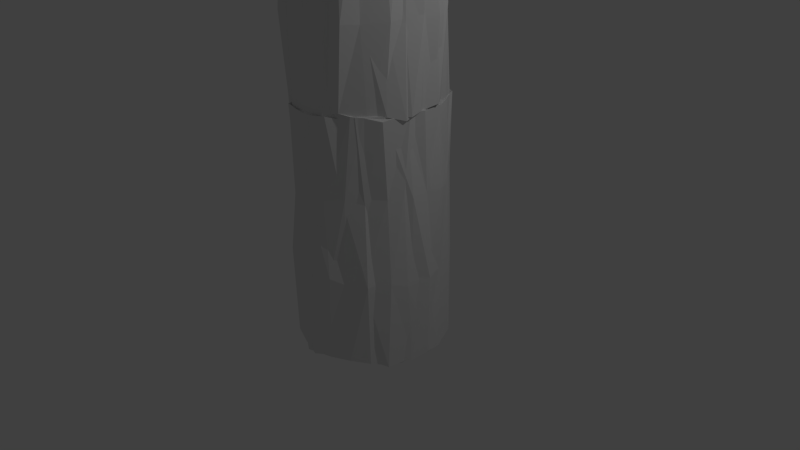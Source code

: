 # Source: Slingshot.blend  (saved by Blender 2.76.0; exported with 4.5.12 LTS)
import bpy
from mathutils import Matrix  # noqa: F401  (used for matrix-valued properties, if any)

bpy.ops.wm.read_factory_settings(use_empty=True)
scene = bpy.context.scene
scene.name = 'Scene'

# ---- collections
col_collection_1 = bpy.data.collections.new('Collection 1'); scene.collection.children.link(col_collection_1)

# ---- world
world_world = bpy.data.worlds.new('World'); scene.world = world_world
world_world.color = (0.05088, 0.05088, 0.05088)
world_world.use_sun_shadow = False
world_world.sun_shadow_jitter_overblur = 0.0
world_world.cycles.sampling_method = 'MANUAL'
world_world.cycles.sample_map_resolution = 256

# ---- cameras
cam_camera = bpy.data.cameras.new('Camera')
cam_camera.clip_end = 100.0
cam_camera.lens = 35.0
cam_camera.sensor_width = 32.0
cam_camera.sensor_height = 18.0
cam_camera.ortho_scale = 7.314
cam_camera.dof.focus_distance = 0.0
cam_camera.dof.aperture_fstop = 128.0

# ---- lights
light_lamp = bpy.data.lights.new('Lamp', 'POINT')
light_lamp.transmission_factor = 0.0
light_lamp.cutoff_distance = 30.0
light_lamp.energy = 100.0
light_lamp.shadow_buffer_clip_start = 1.001
light_lamp.shadow_soft_size = 0.1
light_lamp.shadow_maximum_resolution = 0.006
light_lamp.use_absolute_resolution = True
light_lamp.cycles.use_multiple_importance_sampling = False

# ---- meshes
me_cylinder = bpy.data.meshes.new('Cylinder')
me_cylinder.from_pydata([(0.01217, 1.008, -0.9915), (0.01918, 0.8968, 0.1138), (0.3057, 0.9184, -1.018), (0.2089, 1.006, 0.09235), (0.4494, 0.9056, -1.035), (0.4404, 0.8235, 0.154), (0.6691, 0.7179, -1.06), (0.685, 0.7004, 0.1014), (0.8812, 0.4834, -0.9478), (0.8483, 0.5049, 0.09306), (0.9884, 0.17, -1.012), (0.9538, 0.2513, 0.08972), (0.9986, 0.001246, -1.002), (0.9917, -0.0108, 0.1013), (0.9512, -0.2239, -1.02), (0.9535, -0.3011, 0.03992), (0.8703, -0.5581, -1.04), (0.8848, -0.5071, 0.1126), (0.6642, -0.6889, -0.9812), (0.653, -0.7379, 0.1097), (0.5289, -0.8319, -0.9877), (0.4266, -0.8271, 0.03205), (0.2501, -0.9552, -0.9706), (0.2769, -0.9539, 0.06863), (0.06478, -1.073, -0.985), (-0.005009, -0.9877, 0.1127), (-0.2562, -0.9665, -0.9942), (-0.3099, -0.9742, 0.1483), (-0.5094, -0.8712, -0.9739), (-0.4528, -0.8689, 0.0895), (-0.7075, -0.7095, -0.9985), (-0.7301, -0.739, 0.09163), (-0.8303, -0.4876, -1.064), (-0.7981, -0.4415, 0.1319), (-0.972, -0.2736, -1.026), (-0.9362, -0.2233, 0.1171), (-0.9944, -0.0099, -1.01), (-1.031, -0.008891, 0.08024), (-0.9705, 0.2236, -1.025), (-0.9474, 0.2538, 0.1004), (-0.8104, 0.5576, -0.9507), (-0.8485, 0.4891, 0.1004), (-0.6764, 0.6689, -1.07), (-0.6303, 0.739, 0.1128), (-0.4396, 0.8268, -0.9591), (-0.4585, 0.8415, 0.1398), (-0.308, 0.9939, -1.003), (-0.29, 0.9255, 0.1498), (0.0006143, 0.9513, 1.206), (0.3094, 0.9125, 1.212), (0.5096, 0.7719, 1.204), (0.6606, 0.6922, 1.248), (0.8613, 0.4308, 1.129), (0.9771, 0.239, 1.174), (0.9521, 0.08665, 1.178), (0.9128, -0.3072, 1.242), (0.8259, -0.4881, 1.183), (0.6257, -0.655, 1.191), (0.4722, -0.8216, 1.183), (0.231, -0.9474, 1.136), (-0.001677, -1.0, 1.153), (-0.1874, -0.8884, 1.254), (-0.4227, -0.8224, 1.171), (-0.64, -0.6678, 1.12), (-0.7565, -0.506, 1.203), (-0.9602, -0.2123, 1.174), (-0.9457, 0.01765, 1.176), (-0.8865, 0.296, 1.168), (-0.8082, 0.5086, 1.212), (-0.6269, 0.7278, 1.181), (-0.4366, 0.8612, 1.151), (-0.2445, 0.8649, 1.115), (0.03333, 0.9479, 2.165), (0.2497, 0.863, 2.17), (0.4347, 0.7952, 2.188), (0.6521, 0.7303, 2.159), (0.7558, 0.4677, 2.16), (0.8684, 0.2761, 2.232), (0.8889, -0.03393, 2.172), (0.9069, -0.2015, 2.179), (0.8214, -0.5338, 2.131), (0.6626, -0.6599, 2.168), (0.5508, -0.7671, 2.184), (0.2505, -0.8935, 2.164), (-0.036, -0.9606, 2.131), (-0.3233, -0.94, 2.174), (-0.4624, -0.7753, 2.125), (-0.5926, -0.7326, 2.172), (-0.7944, -0.488, 2.174), (-0.8618, -0.2096, 2.17), (-0.9421, -0.008149, 2.167), (-0.8767, 0.3254, 2.148), (-0.8021, 0.4816, 2.167), (-0.6797, 0.6587, 2.146), (-0.4627, 0.832, 2.158), (-0.2408, 0.8701, 2.17), (0.004109, 0.8617, 2.15), (0.2164, 0.8685, 2.151), (0.447, 0.7788, 2.203), (0.6663, 0.6739, 2.069), (0.7812, 0.4163, 2.195), (0.951, 0.2004, 2.2), (0.9129, -0.01201, 2.167), (0.9525, -0.2149, 2.144), (0.7813, -0.4625, 2.154), (0.6609, -0.6121, 2.139), (0.446, -0.8408, 2.213), (0.2379, -0.8998, 2.164), (-0.005828, -0.9292, 2.143), (-0.2731, -0.9253, 2.123), (-0.408, -0.8214, 2.136), (-0.5907, -0.6268, 2.181), (-0.8166, -0.4637, 2.167), (-0.9273, -0.276, 2.106), (-0.9224, -0.03546, 2.177), (-0.8865, 0.1794, 2.128), (-0.795, 0.4709, 2.155), (-0.6701, 0.6461, 2.148), (-0.5201, 0.7806, 2.167), (-0.2359, 0.894, 2.15), (-0.006176, 0.9216, 3.19), (0.2228, 0.8525, 3.168), (0.4545, 0.7846, 3.184), (0.6369, 0.645, 3.19), (0.8283, 0.4546, 3.266), (0.8936, 0.234, 3.219), (0.9183, 0.001782, 3.222), (0.854, -0.2256, 3.211), (0.8415, -0.4117, 3.198), (0.6356, -0.656, 3.178), (0.5338, -0.8435, 3.19), (0.196, -0.8512, 3.185), (0.02946, -0.8693, 3.129), (-0.2952, -0.8883, 3.154), (-0.4578, -0.7835, 3.183), (-0.6338, -0.641, 3.19), (-0.7735, -0.4338, 3.192), (-0.8683, -0.2237, 3.165), (-0.9137, 0.001232, 3.182), (-0.9441, 0.2091, 3.185), (-0.7936, 0.4798, 3.146), (-0.6179, 0.6559, 3.178), (-0.4476, 0.7911, 3.182), (-0.229, 0.8654, 3.199), (-0.09079, 0.896, 4.576), (0.2354, 0.7798, 4.571), (0.3929, 0.6754, 4.562), (0.623, 0.5589, 4.632), (0.7738, 0.4012, 4.51), (0.825, 0.2558, 4.566), (0.9506, 0.02705, 4.585), (0.8427, -0.2376, 4.571), (0.7651, -0.445, 4.57), (0.6232, -0.6228, 4.554), (0.4563, -0.7651, 4.556), (0.1644, -0.8884, 4.604), (0.006151, -0.8227, 4.607), (-0.2181, -0.8683, 4.564), (-0.4283, -0.7505, 4.573), (-0.6247, -0.6222, 4.526), (-0.7197, -0.431, 4.587), (-0.857, -0.1878, 4.57), (-0.9453, 0.06978, 4.542), (-0.8886, 0.1932, 4.49), (-0.6868, 0.4261, 4.547), (-0.6178, 0.6042, 4.567), (-0.4392, 0.7733, 4.57), (-0.2067, 0.8963, 4.604), (-0.255, 0.8601, 6.527), (-0.05841, 0.8249, 6.534), (0.1994, 0.7212, 6.707), (0.3136, 0.5895, 6.692), (0.4268, 0.4704, 6.807), (0.5014, 0.2272, 6.779), (0.4985, 0.005997, 6.779), (0.4716, -0.2159, 6.841), (0.4248, -0.4005, 6.791), (0.2813, -0.5694, 6.728), (0.1081, -0.7843, 6.614), (-0.01578, -0.8859, 6.591), (-0.3309, -0.8256, 6.451), (-0.3943, -0.828, 6.397), (-0.6388, -0.7174, 6.33), (-0.8625, -0.6071, 6.248), (-0.9123, -0.4233, 6.225), (-0.9929, -0.2159, 6.202), (-1.0, 0.01935, 6.155), (-1.003, 0.2181, 6.189), (-0.8988, 0.3635, 6.187), (-0.8067, 0.5918, 6.271), (-0.6598, 0.6987, 6.297), (-0.4407, 0.8036, 6.399), (-0.4113, 0.762, 6.859), (-0.2562, 0.7526, 7.038), (-0.08951, 0.6754, 7.143), (0.02575, 0.5708, 7.191), (0.1602, 0.3164, 7.324), (0.2754, 0.2309, 7.373), (0.234, 0.03112, 7.302), (0.2311, -0.2147, 7.282), (0.1123, -0.3982, 7.263), (0.0006775, -0.522, 7.173), (-0.07348, -0.6831, 7.127), (-0.2396, -0.8004, 7.083), (-0.3671, -0.8091, 6.932), (-0.5995, -0.772, 6.87), (-0.7938, -0.6505, 6.763), (-0.8684, -0.5483, 6.706), (-1.032, -0.3459, 6.644), (-1.135, -0.2305, 6.582), (-1.14, -0.007057, 6.62), (-1.083, 0.2257, 6.607), (-1.012, 0.3524, 6.596), (-0.8933, 0.5958, 6.691), (-0.7906, 0.6076, 6.772), (-0.6712, 0.7669, 6.919), (-0.7374, 0.8264, 7.527), (-0.5444, 0.7256, 7.749), (-0.4522, 0.702, 7.846), (-0.3535, 0.5577, 7.866), (-0.2086, 0.4043, 7.968), (-0.1191, 0.1182, 7.994), (-0.06027, -0.03063, 8.014), (-0.07944, -0.2616, 7.977), (-0.1501, -0.3211, 8.022), (-0.3051, -0.5367, 7.904), (-0.5118, -0.7209, 7.858), (-0.5816, -0.7162, 7.706), (-0.7014, -0.7803, 7.676), (-0.928, -0.7614, 7.489), (-1.174, -0.6332, 7.418), (-1.147, -0.556, 7.27), (-1.329, -0.3973, 7.231), (-1.4, -0.2007, 7.194), (-1.425, 0.008813, 7.157), (-1.467, 0.1539, 7.24), (-1.387, 0.3649, 7.248), (-1.254, 0.5729, 7.31), (-1.107, 0.6916, 7.32), (-0.877, 0.7338, 7.505), (-1.159, 0.7282, 8.307), (-1.013, 0.7046, 8.37), (-0.902, 0.6761, 8.52), (-0.7979, 0.5531, 8.631), (-0.7089, 0.4383, 8.714), (-0.6446, 0.209, 8.779), (-0.6014, -0.03979, 8.829), (-0.6377, -0.2057, 8.782), (-0.6824, -0.35, 8.732), (-0.7772, -0.5514, 8.632), (-0.9368, -0.6855, 8.537), (-1.033, -0.7529, 8.398), (-1.174, -0.7676, 8.281), (-1.322, -0.7543, 8.129), (-1.557, -0.7286, 8.002), (-1.571, -0.5595, 7.857), (-1.688, -0.3928, 7.787), (-1.765, -0.1826, 7.719), (-1.766, -0.002007, 7.741), (-1.709, 0.1429, 7.718), (-1.638, 0.4016, 7.824), (-1.666, 0.5751, 7.932), (-1.415, 0.7006, 7.92), (-1.271, 0.709, 8.075), (-2.075, 0.7782, 9.167), (-1.947, 0.7634, 9.288), (-1.732, 0.7391, 9.459), (-1.662, 0.5422, 9.597), (-1.557, 0.4104, 9.654), (-1.483, 0.2657, 9.784), (-1.461, 0.05477, 9.713), (-1.544, -0.2698, 9.746), (-1.579, -0.4105, 9.652), (-1.644, -0.5779, 9.572), (-1.726, -0.6272, 9.514), (-1.912, -0.7543, 9.363), (-2.116, -0.7487, 9.206), (-2.233, -0.7579, 9.072), (-2.355, -0.5999, 8.932), (-2.481, -0.5612, 8.83), (-2.563, -0.3565, 8.701), (-2.62, -0.1998, 8.688), (-2.623, 0.002638, 8.612), (-2.621, 0.19, 8.713), (-2.519, 0.3842, 8.717), (-2.425, 0.5683, 8.871), (-2.383, 0.7184, 8.919), (-2.206, 0.7543, 9.058), (-2.864, 0.7108, 10.04), (-2.678, 0.7562, 10.16), (-2.54, 0.674, 10.29), (-2.349, 0.5712, 10.42), (-2.337, 0.3973, 10.47), (-2.269, 0.2015, 10.59), (-2.263, 0.005932, 10.56), (-2.269, -0.2051, 10.53), (-2.333, -0.3222, 10.48), (-2.423, -0.5717, 10.39), (-2.543, -0.653, 10.31), (-2.683, -0.795, 10.11), (-2.833, -0.7834, 10.0), (-2.985, -0.7436, 9.888), (-3.067, -0.6865, 9.757), (-3.198, -0.6267, 9.607), (-3.332, -0.4125, 9.537), (-3.381, -0.2405, 9.444), (-3.411, -0.001398, 9.525), (-3.42, 0.208, 9.506), (-3.331, 0.3383, 9.615), (-3.311, 0.5705, 9.647), (-3.145, 0.6865, 9.775), (-2.912, 0.7299, 9.831), (-3.37, 0.8219, 10.61), (-3.252, 0.7507, 10.76), (-3.131, 0.7082, 10.92), (-2.995, 0.4832, 11.04), (-2.949, 0.4357, 11.03), (-2.832, 0.2084, 11.13), (-2.782, -0.06565, 11.1), (-2.779, -0.2433, 11.08), (-2.89, -0.3863, 11.07), (-2.97, -0.566, 11.01), (-3.103, -0.6845, 10.89), (-3.217, -0.8313, 10.79), (-3.392, -0.7823, 10.63), (-3.534, -0.8273, 10.53), (-3.692, -0.6635, 10.35), (-3.781, -0.6155, 10.27), (-3.861, -0.376, 10.18), (-3.96, -0.2085, 10.11), (-4.011, 0.01651, 10.11), (-3.888, 0.1924, 10.1), (-3.846, 0.3975, 10.21), (-3.793, 0.5567, 10.25), (-3.695, 0.65, 10.35), (-3.466, 0.7501, 10.44), (-4.308, 0.8034, 11.52), (-4.222, 0.7041, 11.72), (-3.999, 0.6781, 11.86), (-3.877, 0.5534, 11.96), (-3.792, 0.3727, 12.06), (-3.73, 0.2208, 12.08), (-3.756, -0.03447, 12.05), (-3.755, -0.1769, 12.09), (-3.792, -0.3888, 12.04), (-3.919, -0.5624, 12.03), (-3.986, -0.6664, 11.81), (-4.128, -0.732, 11.69), (-4.253, -0.8117, 11.57), (-4.471, -0.7758, 11.46), (-4.552, -0.6486, 11.31), (-4.691, -0.5532, 11.22), (-4.792, -0.3972, 11.13), (-4.88, -0.1485, 11.05), (-4.874, 0.0415, 11.05), (-4.82, 0.2156, 11.11), (-4.782, 0.4356, 11.05), (-4.706, 0.5444, 11.22), (-4.589, 0.6646, 11.32), (-4.471, 0.7801, 11.37), (-5.078, 0.6753, 12.45), (-4.862, 0.7345, 12.62), (-4.759, 0.645, 12.71), (-4.709, 0.5565, 12.75), (-4.656, 0.4067, 12.95), (-4.557, 0.1876, 12.94), (-4.525, -0.02285, 13.0), (-4.544, -0.2304, 12.94), (-4.668, -0.3749, 12.86), (-4.691, -0.5555, 12.74), (-4.818, -0.6133, 12.72), (-4.94, -0.6978, 12.58), (-5.074, -0.6861, 12.5), (-5.229, -0.7114, 12.32), (-5.343, -0.5448, 12.25), (-5.451, -0.5143, 12.12), (-5.555, -0.3361, 12.03), (-5.632, -0.2367, 11.94), (-5.617, 0.009561, 11.96), (-5.597, 0.1552, 11.98), (-5.482, 0.3645, 11.97), (-5.453, 0.5707, 12.15), (-5.337, 0.6145, 12.21), (-5.22, 0.6895, 12.35), (-5.55, 0.7657, 12.91), (-5.373, 0.7335, 12.97), (-5.206, 0.637, 13.11), (-5.065, 0.478, 13.18), (-4.986, 0.3631, 13.22), (-4.918, 0.1875, 13.3), (-4.891, 0.003872, 13.33), (-4.86, -0.2453, 13.3), (-4.971, -0.3635, 13.26), (-5.068, -0.5102, 13.19), (-5.198, -0.6111, 13.13), (-5.284, -0.7325, 13.03), (-5.439, -0.7549, 12.92), (-5.728, -0.7095, 12.83), (-5.785, -0.5909, 12.72), (-5.96, -0.5004, 12.61), (-6.023, -0.3276, 12.6), (-6.135, -0.1725, 12.56), (-6.157, -0.06994, 12.49), (-6.025, 0.1684, 12.57), (-6.074, 0.3338, 12.63), (-5.982, 0.4718, 12.61), (-5.875, 0.5501, 12.71), (-5.628, 0.7137, 12.81), (-6.039, 0.6879, 13.6), (-5.801, 0.7023, 13.67), (-5.626, 0.5759, 13.78), (-5.449, 0.4901, 13.79), (-5.312, 0.3137, 13.78), (-5.277, 0.1864, 13.87), (-5.214, -0.06847, 13.91), (-5.251, -0.1895, 13.87), (-5.309, -0.3914, 13.83), (-5.399, -0.4877, 13.8), (-5.541, -0.5519, 13.71), (-5.726, -0.7108, 13.69), (-5.947, -0.7853, 13.6), (-6.076, -0.7553, 13.56), (-6.299, -0.6013, 13.56), (-6.399, -0.4552, 13.45), (-6.569, -0.376, 13.38), (-6.597, -0.2089, 13.38), (-6.668, -0.04539, 13.38), (-6.625, 0.245, 13.36), (-6.537, 0.3498, 13.42), (-6.448, 0.4716, 13.51), (-6.298, 0.5469, 13.46), (-6.06, 0.6807, 13.52), (-6.323, 0.6519, 14.65), (-6.142, 0.6882, 14.68), (-5.943, 0.6433, 14.72), (-5.821, 0.4159, 14.67), (-5.74, 0.3192, 14.72), (-5.614, 0.0907, 14.76), (-5.624, 0.06824, 14.71), (-5.632, -0.1866, 14.77), (-5.707, -0.3531, 14.71), (-5.787, -0.5384, 14.67), (-5.938, -0.66, 14.63), (-6.088, -0.7538, 14.7), (-6.37, -0.7335, 14.63), (-6.44, -0.7454, 14.67), (-6.649, -0.6793, 14.59), (-6.745, -0.5924, 14.57), (-6.931, -0.4165, 14.55), (-6.997, -0.2424, 14.57), (-7.031, -0.1074, 14.6), (-7.062, 0.198, 14.52), (-6.932, 0.285, 14.6), (-6.786, 0.3873, 14.6), (-6.687, 0.5521, 14.62), (-6.57, 0.6303, 14.64), (-6.497, 0.6251, 16.32), (-6.328, 0.5864, 16.32), (-6.077, 0.553, 16.34), (-5.987, 0.4581, 16.32), (-5.859, 0.276, 16.4), (-5.878, 0.1242, 16.36), (-5.749, -0.09601, 16.37), (-5.737, -0.2707, 16.32), (-5.864, -0.5066, 16.32), (-5.983, -0.5786, 16.33), (-6.091, -0.7245, 16.31), (-6.277, -0.7395, 16.27), (-6.437, -0.841, 16.26), (-6.574, -0.7757, 16.27), (-6.893, -0.7236, 16.2), (-6.974, -0.6186, 16.25), (-7.101, -0.4742, 16.2), (-7.24, -0.2603, 16.21), (-7.192, -0.107, 16.24), (-7.22, 0.05303, 16.21), (-7.072, 0.2907, 16.17), (-7.074, 0.3842, 16.29), (-6.784, 0.5202, 16.22), (-6.724, 0.5683, 16.26)], [], [(0, 1, 3, 2), (2, 3, 5, 4), (4, 5, 7, 6), (6, 7, 9, 8), (8, 9, 11, 10), (10, 11, 13, 12), (12, 13, 15, 14), (14, 15, 17, 16), (16, 17, 19, 18), (18, 19, 21, 20), (20, 21, 23, 22), (22, 23, 25, 24), (24, 25, 27, 26), (26, 27, 29, 28), (28, 29, 31, 30), (30, 31, 33, 32), (32, 33, 35, 34), (34, 35, 37, 36), (36, 37, 39, 38), (38, 39, 41, 40), (40, 41, 43, 42), (42, 43, 45, 44), (29, 27, 61, 62), (46, 47, 1, 0), (44, 45, 47, 46), (0, 2, 4, 6, 8, 10, 12, 14, 16, 18, 20, 22, 24, 26, 28, 30, 32, 34, 36, 38, 40, 42, 44, 46), (55, 54, 78, 79), (39, 37, 66, 67), (1, 47, 71, 48), (5, 3, 49, 50), (15, 13, 54, 55), (25, 23, 59, 60), (35, 33, 64, 65), (45, 43, 69, 70), (11, 9, 52, 53), (21, 19, 57, 58), (31, 29, 62, 63), (41, 39, 67, 68), (7, 5, 50, 51), (17, 15, 55, 56), (3, 1, 48, 49), (27, 25, 60, 61), (37, 35, 65, 66), (47, 45, 70, 71), (13, 11, 53, 54), (23, 21, 58, 59), (33, 31, 63, 64), (43, 41, 68, 69), (9, 7, 51, 52), (19, 17, 56, 57), (83, 82, 106, 107), (70, 69, 93, 94), (63, 62, 86, 87), (56, 55, 79, 80), (71, 70, 94, 95), (49, 48, 72, 73), (64, 63, 87, 88), (57, 56, 80, 81), (48, 71, 95, 72), (50, 49, 73, 74), (65, 64, 88, 89), (58, 57, 81, 82), (51, 50, 74, 75), (66, 65, 89, 90), (59, 58, 82, 83), (52, 51, 75, 76), (67, 66, 90, 91), (60, 59, 83, 84), (53, 52, 76, 77), (68, 67, 91, 92), (61, 60, 84, 85), (54, 53, 77, 78), (69, 68, 92, 93), (62, 61, 85, 86), (118, 117, 141, 142), (76, 75, 99, 100), (91, 90, 114, 115), (84, 83, 107, 108), (77, 76, 100, 101), (92, 91, 115, 116), (85, 84, 108, 109), (78, 77, 101, 102), (93, 92, 116, 117), (86, 85, 109, 110), (79, 78, 102, 103), (94, 93, 117, 118), (87, 86, 110, 111), (80, 79, 103, 104), (95, 94, 118, 119), (73, 72, 96, 97), (88, 87, 111, 112), (81, 80, 104, 105), (72, 95, 119, 96), (74, 73, 97, 98), (89, 88, 112, 113), (82, 81, 105, 106), (75, 74, 98, 99), (90, 89, 113, 114), (131, 130, 154, 155), (111, 110, 134, 135), (104, 103, 127, 128), (119, 118, 142, 143), (97, 96, 120, 121), (112, 111, 135, 136), (105, 104, 128, 129), (96, 119, 143, 120), (98, 97, 121, 122), (113, 112, 136, 137), (106, 105, 129, 130), (99, 98, 122, 123), (114, 113, 137, 138), (107, 106, 130, 131), (100, 99, 123, 124), (115, 114, 138, 139), (108, 107, 131, 132), (101, 100, 124, 125), (116, 115, 139, 140), (109, 108, 132, 133), (102, 101, 125, 126), (117, 116, 140, 141), (110, 109, 133, 134), (103, 102, 126, 127), (159, 158, 182, 183), (124, 123, 147, 148), (139, 138, 162, 163), (132, 131, 155, 156), (125, 124, 148, 149), (140, 139, 163, 164), (133, 132, 156, 157), (126, 125, 149, 150), (141, 140, 164, 165), (134, 133, 157, 158), (127, 126, 150, 151), (142, 141, 165, 166), (135, 134, 158, 159), (128, 127, 151, 152), (143, 142, 166, 167), (121, 120, 144, 145), (136, 135, 159, 160), (129, 128, 152, 153), (120, 143, 167, 144), (122, 121, 145, 146), (137, 136, 160, 161), (130, 129, 153, 154), (123, 122, 146, 147), (138, 137, 161, 162), (172, 171, 195, 196), (152, 151, 175, 176), (167, 166, 190, 191), (145, 144, 168, 169), (160, 159, 183, 184), (153, 152, 176, 177), (144, 167, 191, 168), (146, 145, 169, 170), (161, 160, 184, 185), (154, 153, 177, 178), (147, 146, 170, 171), (162, 161, 185, 186), (155, 154, 178, 179), (148, 147, 171, 172), (163, 162, 186, 187), (156, 155, 179, 180), (149, 148, 172, 173), (164, 163, 187, 188), (157, 156, 180, 181), (150, 149, 173, 174), (165, 164, 188, 189), (158, 157, 181, 182), (151, 150, 174, 175), (166, 165, 189, 190), (207, 206, 230, 231), (187, 186, 210, 211), (180, 179, 203, 204), (173, 172, 196, 197), (188, 187, 211, 212), (181, 180, 204, 205), (174, 173, 197, 198), (189, 188, 212, 213), (182, 181, 205, 206), (175, 174, 198, 199), (190, 189, 213, 214), (183, 182, 206, 207), (176, 175, 199, 200), (191, 190, 214, 215), (169, 168, 192, 193), (184, 183, 207, 208), (177, 176, 200, 201), (168, 191, 215, 192), (170, 169, 193, 194), (185, 184, 208, 209), (178, 177, 201, 202), (171, 170, 194, 195), (186, 185, 209, 210), (179, 178, 202, 203), (220, 219, 243, 244), (200, 199, 223, 224), (215, 214, 238, 239), (193, 192, 216, 217), (208, 207, 231, 232), (201, 200, 224, 225), (192, 215, 239, 216), (194, 193, 217, 218), (209, 208, 232, 233), (202, 201, 225, 226), (195, 194, 218, 219), (210, 209, 233, 234), (203, 202, 226, 227), (196, 195, 219, 220), (211, 210, 234, 235), (204, 203, 227, 228), (197, 196, 220, 221), (212, 211, 235, 236), (205, 204, 228, 229), (198, 197, 221, 222), (213, 212, 236, 237), (206, 205, 229, 230), (199, 198, 222, 223), (214, 213, 237, 238), (248, 247, 271, 272), (235, 234, 258, 259), (228, 227, 251, 252), (221, 220, 244, 245), (236, 235, 259, 260), (229, 228, 252, 253), (222, 221, 245, 246), (237, 236, 260, 261), (230, 229, 253, 254), (223, 222, 246, 247), (238, 237, 261, 262), (231, 230, 254, 255), (224, 223, 247, 248), (239, 238, 262, 263), (217, 216, 240, 241), (232, 231, 255, 256), (225, 224, 248, 249), (216, 239, 263, 240), (218, 217, 241, 242), (233, 232, 256, 257), (226, 225, 249, 250), (219, 218, 242, 243), (234, 233, 257, 258), (227, 226, 250, 251), (283, 282, 306, 307), (263, 262, 286, 287), (241, 240, 264, 265), (256, 255, 279, 280), (249, 248, 272, 273), (240, 263, 287, 264), (242, 241, 265, 266), (257, 256, 280, 281), (250, 249, 273, 274), (243, 242, 266, 267), (258, 257, 281, 282), (251, 250, 274, 275), (244, 243, 267, 268), (259, 258, 282, 283), (252, 251, 275, 276), (245, 244, 268, 269), (260, 259, 283, 284), (253, 252, 276, 277), (246, 245, 269, 270), (261, 260, 284, 285), (254, 253, 277, 278), (247, 246, 270, 271), (262, 261, 285, 286), (255, 254, 278, 279), (296, 295, 319, 320), (276, 275, 299, 300), (269, 268, 292, 293), (284, 283, 307, 308), (277, 276, 300, 301), (270, 269, 293, 294), (285, 284, 308, 309), (278, 277, 301, 302), (271, 270, 294, 295), (286, 285, 309, 310), (279, 278, 302, 303), (272, 271, 295, 296), (287, 286, 310, 311), (265, 264, 288, 289), (280, 279, 303, 304), (273, 272, 296, 297), (264, 287, 311, 288), (266, 265, 289, 290), (281, 280, 304, 305), (274, 273, 297, 298), (267, 266, 290, 291), (282, 281, 305, 306), (275, 274, 298, 299), (268, 267, 291, 292), (324, 323, 347, 348), (311, 310, 334, 335), (289, 288, 312, 313), (304, 303, 327, 328), (297, 296, 320, 321), (288, 311, 335, 312), (290, 289, 313, 314), (305, 304, 328, 329), (298, 297, 321, 322), (291, 290, 314, 315), (306, 305, 329, 330), (299, 298, 322, 323), (292, 291, 315, 316), (307, 306, 330, 331), (300, 299, 323, 324), (293, 292, 316, 317), (308, 307, 331, 332), (301, 300, 324, 325), (294, 293, 317, 318), (309, 308, 332, 333), (302, 301, 325, 326), (295, 294, 318, 319), (310, 309, 333, 334), (303, 302, 326, 327), (359, 358, 382, 383), (317, 316, 340, 341), (332, 331, 355, 356), (325, 324, 348, 349), (318, 317, 341, 342), (333, 332, 356, 357), (326, 325, 349, 350), (319, 318, 342, 343), (334, 333, 357, 358), (327, 326, 350, 351), (320, 319, 343, 344), (335, 334, 358, 359), (313, 312, 336, 337), (328, 327, 351, 352), (321, 320, 344, 345), (312, 335, 359, 336), (314, 313, 337, 338), (329, 328, 352, 353), (322, 321, 345, 346), (315, 314, 338, 339), (330, 329, 353, 354), (323, 322, 346, 347), (316, 315, 339, 340), (331, 330, 354, 355), (372, 371, 395, 396), (337, 336, 360, 361), (352, 351, 375, 376), (345, 344, 368, 369), (336, 359, 383, 360), (338, 337, 361, 362), (353, 352, 376, 377), (346, 345, 369, 370), (339, 338, 362, 363), (354, 353, 377, 378), (347, 346, 370, 371), (340, 339, 363, 364), (355, 354, 378, 379), (348, 347, 371, 372), (341, 340, 364, 365), (356, 355, 379, 380), (349, 348, 372, 373), (342, 341, 365, 366), (357, 356, 380, 381), (350, 349, 373, 374), (343, 342, 366, 367), (358, 357, 381, 382), (351, 350, 374, 375), (344, 343, 367, 368), (385, 384, 408, 409), (365, 364, 388, 389), (380, 379, 403, 404), (373, 372, 396, 397), (366, 365, 389, 390), (381, 380, 404, 405), (374, 373, 397, 398), (367, 366, 390, 391), (382, 381, 405, 406), (375, 374, 398, 399), (368, 367, 391, 392), (383, 382, 406, 407), (361, 360, 384, 385), (376, 375, 399, 400), (369, 368, 392, 393), (360, 383, 407, 384), (362, 361, 385, 386), (377, 376, 400, 401), (370, 369, 393, 394), (363, 362, 386, 387), (378, 377, 401, 402), (371, 370, 394, 395), (364, 363, 387, 388), (379, 378, 402, 403), (413, 412, 436, 437), (400, 399, 423, 424), (393, 392, 416, 417), (384, 407, 431, 408), (386, 385, 409, 410), (401, 400, 424, 425), (394, 393, 417, 418), (387, 386, 410, 411), (402, 401, 425, 426), (395, 394, 418, 419), (388, 387, 411, 412), (403, 402, 426, 427), (396, 395, 419, 420), (389, 388, 412, 413), (404, 403, 427, 428), (397, 396, 420, 421), (390, 389, 413, 414), (405, 404, 428, 429), (398, 397, 421, 422), (391, 390, 414, 415), (406, 405, 429, 430), (399, 398, 422, 423), (392, 391, 415, 416), (407, 406, 430, 431), (448, 447, 471, 472), (428, 427, 451, 452), (421, 420, 444, 445), (414, 413, 437, 438), (429, 428, 452, 453), (422, 421, 445, 446), (415, 414, 438, 439), (430, 429, 453, 454), (423, 422, 446, 447), (416, 415, 439, 440), (431, 430, 454, 455), (409, 408, 432, 433), (424, 423, 447, 448), (417, 416, 440, 441), (408, 431, 455, 432), (410, 409, 433, 434), (425, 424, 448, 449), (418, 417, 441, 442), (411, 410, 434, 435), (426, 425, 449, 450), (419, 418, 442, 443), (412, 411, 435, 436), (427, 426, 450, 451), (420, 419, 443, 444), (457, 456, 479, 478, 477, 476, 475, 474, 473, 472, 471, 470, 469, 468, 467, 466, 465, 464, 463, 462, 461, 460, 459, 458), (441, 440, 464, 465), (432, 455, 479, 456), (434, 433, 457, 458), (449, 448, 472, 473), (442, 441, 465, 466), (435, 434, 458, 459), (450, 449, 473, 474), (443, 442, 466, 467), (436, 435, 459, 460), (451, 450, 474, 475), (444, 443, 467, 468), (437, 436, 460, 461), (452, 451, 475, 476), (445, 444, 468, 469), (438, 437, 461, 462), (453, 452, 476, 477), (446, 445, 469, 470), (439, 438, 462, 463), (454, 453, 477, 478), (447, 446, 470, 471), (440, 439, 463, 464), (455, 454, 478, 479), (433, 432, 456, 457)])
me_cylinder.use_remesh_preserve_volume = False
me_cylinder.use_remesh_preserve_attributes = False
me_cylinder.use_mirror_vertex_groups = False
me_cylinder.update()

# ---- objects
ob_cylinder = bpy.data.objects.new('Cylinder', me_cylinder)
ob_lamp = bpy.data.objects.new('Lamp', light_lamp)
ob_camera = bpy.data.objects.new('Camera', cam_camera)

# ---- transforms, parenting, visibility, modifiers, constraints
ob_cylinder.location = (0.0, 0.0, 0.0)
ob_cylinder.lineart.crease_threshold = 0.0
_m = ob_cylinder.modifiers.new('Mirror', 'MIRROR')
ob_lamp.location = (4.076, 1.005, 5.904)
ob_lamp.rotation_euler = (0.6503, 0.05522, 1.866)
ob_lamp.lock_rotations_4d = False
ob_lamp.empty_display_type = 'ARROWS'
ob_lamp.color = (0.0, 0.0, 0.0, 0.0)
ob_lamp.lineart.crease_threshold = 0.0
ob_camera.location = (7.481, -6.508, 5.344)
ob_camera.rotation_euler = (1.109, 0.01082, 0.8149)
ob_camera.lock_rotations_4d = False
ob_camera.empty_display_type = 'ARROWS'
ob_camera.color = (0.0, 0.0, 0.0, 0.0)
ob_camera.display_type = 'WIRE'
ob_camera.lineart.crease_threshold = 0.0

# ---- collection membership
col_collection_1.objects.link(ob_cylinder)
col_collection_1.objects.link(ob_lamp)
col_collection_1.objects.link(ob_camera)

# ---- scene / render settings (as saved in the file)
scene.camera = ob_camera
scene.frame_start = 1; scene.frame_end = 250; scene.frame_set(1)
scene.render.engine = 'BLENDER_EEVEE_NEXT'
scene.render.resolution_percentage = 50
scene.render.dither_intensity = 0.0
scene.cycles.use_denoising = False
scene.cycles.samples = 10
scene.cycles.sampling_pattern = 'TABULATED_SOBOL'
scene.cycles.light_sampling_threshold = 0.0
scene.cycles.use_adaptive_sampling = False
scene.cycles.use_light_tree = False
scene.cycles.blur_glossy = 0.0
scene.cycles.pixel_filter_type = 'GAUSSIAN'
scene.cycles.sample_clamp_indirect = 0.0
scene.view_settings.view_transform = 'Standard'
bpy.context.view_layer.update()
